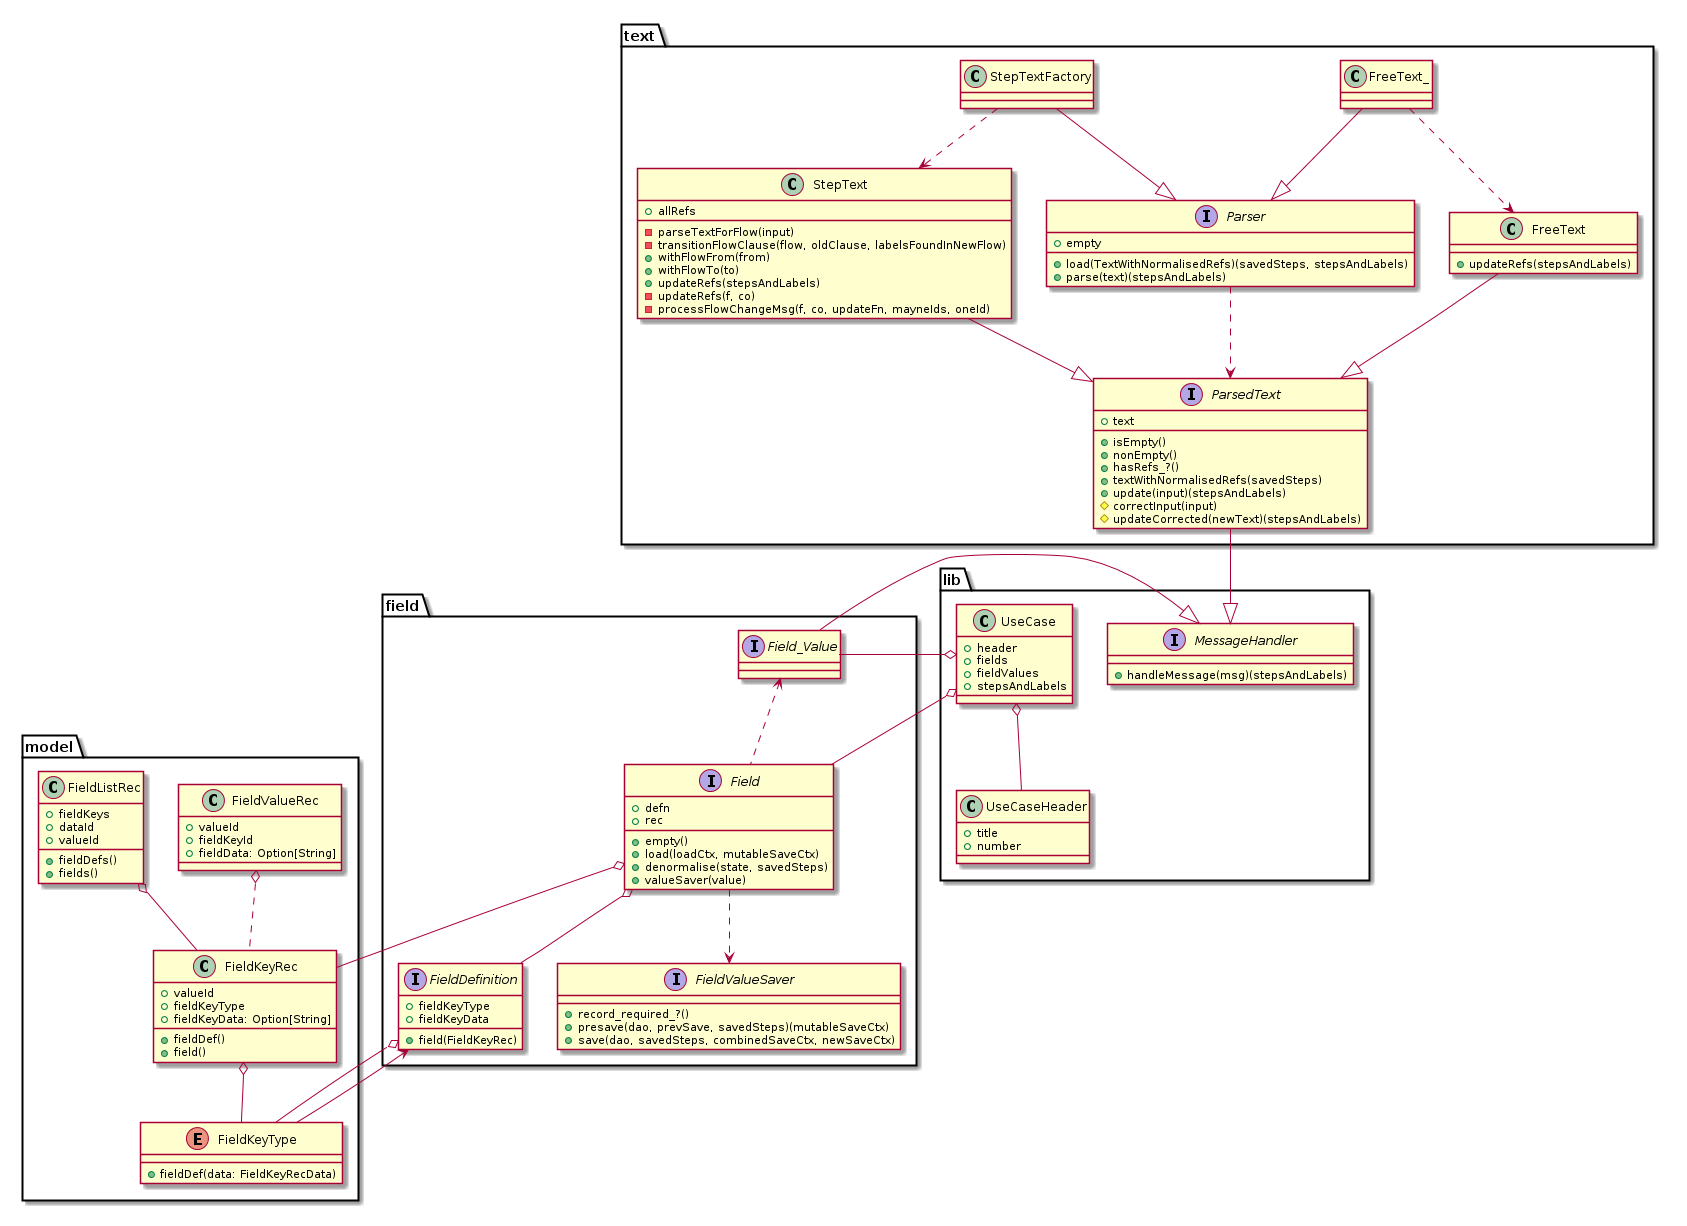

The diagram above was rendered by PlantUML. Its source (embedded in the PNG):
@startuml classes-top.png

package lib {
	interface MessageHandler {
		+handleMessage(msg)(stepsAndLabels)
	}
	class UseCaseHeader {
		+title
		+number
	}
	class UseCase {
		+header
		+fields
		+fieldValues
		+stepsAndLabels
	}
	UseCase o-- UseCaseHeader
}

package model {
	enum FieldKeyType {
		+fieldDef(data: FieldKeyRecData)
	}
	class FieldKeyRec {
		+valueId
		+fieldKeyType
		+fieldKeyData: Option[String]
		+fieldDef()
		+field()
	}
	FieldKeyRec o-- FieldKeyType
	class FieldValueRec {
		+valueId
		+fieldKeyId
		+fieldData: Option[String]
	}
	FieldValueRec o.. FieldKeyRec
	class FieldListRec {
		+fieldKeys
		+dataId
		+valueId
		+fieldDefs()
		+fields()
	}
	FieldListRec o-- FieldKeyRec
}

package text {
	interface Parser {
		+empty
		+load(TextWithNormalisedRefs)(savedSteps, stepsAndLabels)
		+parse(text)(stepsAndLabels)
	}
	interface ParsedText {
		+text
		+isEmpty()
		+nonEmpty()
		+hasRefs_?()
		+textWithNormalisedRefs(savedSteps)
		+update(input)(stepsAndLabels)
		#correctInput(input)
		#updateCorrected(newText)(stepsAndLabels)
	}
	class FreeText {
		+updateRefs(stepsAndLabels)
	}
	class StepText {
		+allRefs
		-parseTextForFlow(input)
		-transitionFlowClause(flow, oldClause, labelsFoundInNewFlow)
		+withFlowFrom(from)
		+withFlowTo(to)
		+updateRefs(stepsAndLabels)
		-updateRefs(f, co)
		-processFlowChangeMsg(f, co, updateFn, mayneIds, oneId)
	}
	ParsedText --|> MessageHandler
	FreeText --|> ParsedText
	StepText --|> ParsedText
	Parser ..> ParsedText
	FreeText_ --|> Parser
	FreeText_ ..> FreeText
	StepTextFactory --|> Parser
	StepTextFactory ..> StepText
}

package field {
	interface FieldDefinition {
		+fieldKeyType
		+fieldKeyData
		+field(FieldKeyRec)
	}
	interface Field {
		+defn
		+rec
		+empty()
		+load(loadCtx, mutableSaveCtx)
		+denormalise(state, savedSteps)
		+valueSaver(value)
	}
	interface FieldValueSaver {
		+record_required_?()
		+presave(dao, prevSave, savedSteps)(mutableSaveCtx)
		+save(dao, savedSteps, combinedSaveCtx, newSaveCtx)
	}
	interface Field_Value
	Field o-- FieldKeyRec
	Field o-- FieldDefinition
	Field ..> FieldValueSaver
	FieldDefinition o-- FieldKeyType
	FieldDefinition <-- FieldKeyType
	' Field_Value ..o FieldValueSaver
	Field_Value <.. Field
	Field_Value --|> MessageHandler
}

UseCase o-- Field
UseCase o-- Field_Value

@enduml